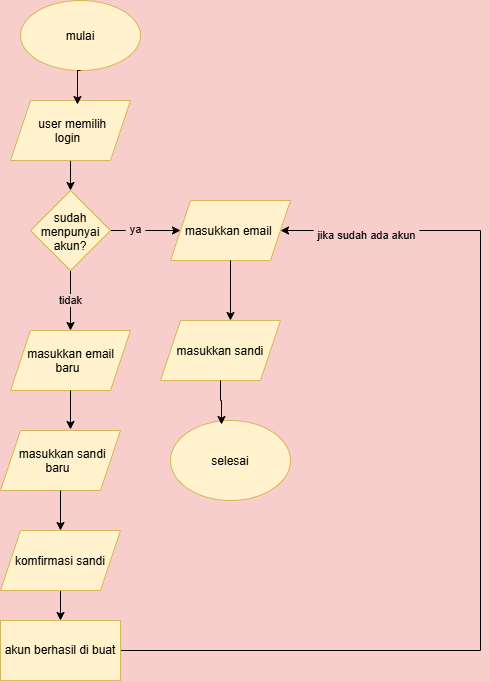

The diagram above was exported from draw.io. Its source (the exported page's mxGraphModel, read from the mxfile embedded in the PNG):
<mxGraphModel dx="1649" dy="940" grid="1" gridSize="10" guides="1" tooltips="1" connect="1" arrows="1" fold="1" page="1" pageScale="1" pageWidth="850" pageHeight="1100" background="light-dark(#F8CECC,#121212)" math="0" shadow="0">
  <root>
    <mxCell id="0" />
    <mxCell id="1" parent="0" />
    <mxCell id="9zG0Lmgk5Q2TnaEAFZMH-1" parent="1" style="ellipse;whiteSpace=wrap;html=1;shapeInside=1;fillColor=#fff2cc;strokeColor=#d6b656;" value="mulai" vertex="1">
      <mxGeometry height="70" width="120" x="350" y="60" as="geometry" />
    </mxCell>
    <mxCell id="9zG0Lmgk5Q2TnaEAFZMH-5" edge="1" parent="1" source="9zG0Lmgk5Q2TnaEAFZMH-2" style="edgeStyle=orthogonalEdgeStyle;rounded=0;orthogonalLoop=1;jettySize=auto;html=1;exitX=0.5;exitY=1;exitDx=0;exitDy=0;defaultLabelBackgroundColor=page;labelPadding=0 4;" target="9zG0Lmgk5Q2TnaEAFZMH-4">
      <mxGeometry relative="1" as="geometry" />
    </mxCell>
    <mxCell id="9zG0Lmgk5Q2TnaEAFZMH-2" parent="1" style="shape=parallelogram;perimeter=parallelogramPerimeter;whiteSpace=wrap;html=1;shapeInside=1;fixedSize=1;fillColor=#fff2cc;strokeColor=#d6b656;" value="user memilih login" vertex="1">
      <mxGeometry height="60" width="120" x="340" y="160" as="geometry" />
    </mxCell>
    <mxCell id="9zG0Lmgk5Q2TnaEAFZMH-3" edge="1" parent="1" source="9zG0Lmgk5Q2TnaEAFZMH-1" style="edgeStyle=orthogonalEdgeStyle;rounded=0;orthogonalLoop=1;jettySize=auto;html=1;exitX=0.5;exitY=1;exitDx=0;exitDy=0;entryX=0.558;entryY=0.067;entryDx=0;entryDy=0;entryPerimeter=0;defaultLabelBackgroundColor=page;labelPadding=0 4;" target="9zG0Lmgk5Q2TnaEAFZMH-2">
      <mxGeometry relative="1" as="geometry" />
    </mxCell>
    <mxCell id="9zG0Lmgk5Q2TnaEAFZMH-8" edge="1" parent="1" source="9zG0Lmgk5Q2TnaEAFZMH-4" style="edgeStyle=orthogonalEdgeStyle;rounded=0;orthogonalLoop=1;jettySize=auto;html=1;exitX=0.5;exitY=1;exitDx=0;exitDy=0;defaultLabelBackgroundColor=page;labelPadding=0 4;" target="9zG0Lmgk5Q2TnaEAFZMH-7" value="tidak">
      <mxGeometry relative="1" as="geometry" />
    </mxCell>
    <mxCell id="9zG0Lmgk5Q2TnaEAFZMH-9" edge="1" parent="1" source="9zG0Lmgk5Q2TnaEAFZMH-4" style="edgeStyle=orthogonalEdgeStyle;rounded=0;orthogonalLoop=1;jettySize=auto;html=1;exitX=1;exitY=0.5;exitDx=0;exitDy=0;entryX=0;entryY=0.5;entryDx=0;entryDy=0;defaultLabelBackgroundColor=page;labelPadding=0 4;" target="9zG0Lmgk5Q2TnaEAFZMH-6">
      <mxGeometry relative="1" as="geometry" />
    </mxCell>
    <mxCell id="9zG0Lmgk5Q2TnaEAFZMH-10" connectable="0" parent="9zG0Lmgk5Q2TnaEAFZMH-9" style="edgeLabel;html=1;align=center;verticalAlign=middle;resizable=0;points=[];inheritText=1;defaultLabelBackgroundColor=page;labelPadding=0 4;" value="ya" vertex="1">
      <mxGeometry relative="1" x="-0.3143" y="2" as="geometry">
        <mxPoint as="offset" />
      </mxGeometry>
    </mxCell>
    <mxCell id="9zG0Lmgk5Q2TnaEAFZMH-4" parent="1" style="rhombus;whiteSpace=wrap;html=1;shapeInside=1;fillColor=#fff2cc;strokeColor=#d6b656;" value="sudah menpunyai akun?" vertex="1">
      <mxGeometry height="80" width="80" x="360" y="250" as="geometry" />
    </mxCell>
    <mxCell id="9zG0Lmgk5Q2TnaEAFZMH-6" parent="1" style="shape=parallelogram;perimeter=parallelogramPerimeter;whiteSpace=wrap;html=1;shapeInside=1;fixedSize=1;fillColor=#fff2cc;strokeColor=#d6b656;" value="masukkan email&amp;nbsp;" vertex="1">
      <mxGeometry height="60" width="120" x="500" y="260" as="geometry" />
    </mxCell>
    <mxCell id="9zG0Lmgk5Q2TnaEAFZMH-7" parent="1" style="shape=parallelogram;perimeter=parallelogramPerimeter;whiteSpace=wrap;html=1;shapeInside=1;fixedSize=1;fillColor=#fff2cc;strokeColor=#d6b656;" value="masukkan email&amp;nbsp; baru" vertex="1">
      <mxGeometry height="60" width="120" x="340" y="390" as="geometry" />
    </mxCell>
    <mxCell id="9zG0Lmgk5Q2TnaEAFZMH-11" parent="1" style="shape=parallelogram;perimeter=parallelogramPerimeter;whiteSpace=wrap;html=1;shapeInside=1;fixedSize=1;fillColor=#fff2cc;strokeColor=#d6b656;" value="masukkan sandi" vertex="1">
      <mxGeometry height="60" width="120" x="490" y="380" as="geometry" />
    </mxCell>
    <mxCell id="9zG0Lmgk5Q2TnaEAFZMH-12" edge="1" parent="1" source="9zG0Lmgk5Q2TnaEAFZMH-6" style="edgeStyle=orthogonalEdgeStyle;rounded=0;orthogonalLoop=1;jettySize=auto;html=1;exitX=0.5;exitY=1;exitDx=0;exitDy=0;entryX=0.583;entryY=0;entryDx=0;entryDy=0;entryPerimeter=0;defaultLabelBackgroundColor=page;labelPadding=0 4;" target="9zG0Lmgk5Q2TnaEAFZMH-11">
      <mxGeometry relative="1" as="geometry" />
    </mxCell>
    <mxCell id="9zG0Lmgk5Q2TnaEAFZMH-13" parent="1" style="shape=parallelogram;perimeter=parallelogramPerimeter;whiteSpace=wrap;html=1;shapeInside=1;fixedSize=1;fillColor=#fff2cc;strokeColor=#d6b656;" value="masukkan sandi baru" vertex="1">
      <mxGeometry height="60" width="120" x="330" y="490" as="geometry" />
    </mxCell>
    <mxCell id="9zG0Lmgk5Q2TnaEAFZMH-14" edge="1" parent="1" source="9zG0Lmgk5Q2TnaEAFZMH-7" style="edgeStyle=orthogonalEdgeStyle;rounded=0;orthogonalLoop=1;jettySize=auto;html=1;exitX=0.5;exitY=1;exitDx=0;exitDy=0;entryX=0.583;entryY=-0.017;entryDx=0;entryDy=0;entryPerimeter=0;defaultLabelBackgroundColor=page;labelPadding=0 4;" target="9zG0Lmgk5Q2TnaEAFZMH-13">
      <mxGeometry relative="1" as="geometry" />
    </mxCell>
    <mxCell id="9zG0Lmgk5Q2TnaEAFZMH-18" edge="1" parent="1" source="9zG0Lmgk5Q2TnaEAFZMH-15" style="edgeStyle=orthogonalEdgeStyle;rounded=0;orthogonalLoop=1;jettySize=auto;html=1;exitX=0.5;exitY=1;exitDx=0;exitDy=0;entryX=0.5;entryY=0;entryDx=0;entryDy=0;defaultLabelBackgroundColor=page;labelPadding=0 4;" target="9zG0Lmgk5Q2TnaEAFZMH-17">
      <mxGeometry relative="1" as="geometry" />
    </mxCell>
    <mxCell id="9zG0Lmgk5Q2TnaEAFZMH-15" parent="1" style="shape=parallelogram;perimeter=parallelogramPerimeter;whiteSpace=wrap;html=1;shapeInside=1;fixedSize=1;fillColor=#fff2cc;strokeColor=#d6b656;" value="komfirmasi sandi" vertex="1">
      <mxGeometry height="60" width="120" x="330" y="590" as="geometry" />
    </mxCell>
    <mxCell id="9zG0Lmgk5Q2TnaEAFZMH-16" edge="1" parent="1" source="9zG0Lmgk5Q2TnaEAFZMH-13" style="edgeStyle=orthogonalEdgeStyle;rounded=0;orthogonalLoop=1;jettySize=auto;html=1;exitX=0.5;exitY=1;exitDx=0;exitDy=0;entryX=0.5;entryY=0;entryDx=0;entryDy=0;defaultLabelBackgroundColor=page;labelPadding=0 4;" target="9zG0Lmgk5Q2TnaEAFZMH-15">
      <mxGeometry relative="1" x="0.45" as="geometry">
        <Array as="points" />
      </mxGeometry>
    </mxCell>
    <mxCell id="9zG0Lmgk5Q2TnaEAFZMH-23" edge="1" parent="1" source="9zG0Lmgk5Q2TnaEAFZMH-17" style="edgeStyle=orthogonalEdgeStyle;rounded=0;orthogonalLoop=1;jettySize=auto;html=1;exitX=1;exitY=0.5;exitDx=0;exitDy=0;defaultLabelBackgroundColor=page;labelPadding=0 4;" target="9zG0Lmgk5Q2TnaEAFZMH-6">
      <mxGeometry relative="1" x="-0.6837" as="geometry">
        <Array as="points">
          <mxPoint x="810" y="710" />
          <mxPoint x="810" y="290" />
        </Array>
        <mxPoint x="760" y="280" as="targetPoint" />
      </mxGeometry>
    </mxCell>
    <mxCell id="9zG0Lmgk5Q2TnaEAFZMH-24" connectable="0" parent="9zG0Lmgk5Q2TnaEAFZMH-23" style="edgeLabel;html=1;align=center;verticalAlign=middle;resizable=0;points=[];inheritText=1;defaultLabelBackgroundColor=page;labelPadding=0 4;" value="jika sudah ada akun" vertex="1">
      <mxGeometry relative="1" x="0.8265" y="4" as="geometry">
        <mxPoint as="offset" />
      </mxGeometry>
    </mxCell>
    <mxCell id="9zG0Lmgk5Q2TnaEAFZMH-17" parent="1" style="rounded=0;whiteSpace=wrap;html=1;fillColor=#fff2cc;strokeColor=#d6b656;" value="akun berhasil di buat" vertex="1">
      <mxGeometry height="60" width="120" x="330" y="680" as="geometry" />
    </mxCell>
    <mxCell id="9zG0Lmgk5Q2TnaEAFZMH-19" parent="1" style="ellipse;whiteSpace=wrap;html=1;shapeInside=1;fillColor=#fff2cc;strokeColor=#d6b656;" value="selesai" vertex="1">
      <mxGeometry height="80" width="120" x="500" y="480" as="geometry" />
    </mxCell>
    <mxCell id="9zG0Lmgk5Q2TnaEAFZMH-20" edge="1" parent="1" source="9zG0Lmgk5Q2TnaEAFZMH-11" style="edgeStyle=orthogonalEdgeStyle;rounded=0;orthogonalLoop=1;jettySize=auto;html=1;exitX=0.5;exitY=1;exitDx=0;exitDy=0;entryX=0.425;entryY=0.05;entryDx=0;entryDy=0;entryPerimeter=0;defaultLabelBackgroundColor=page;labelPadding=0 4;" target="9zG0Lmgk5Q2TnaEAFZMH-19">
      <mxGeometry relative="1" as="geometry" />
    </mxCell>
  </root>
</mxGraphModel>